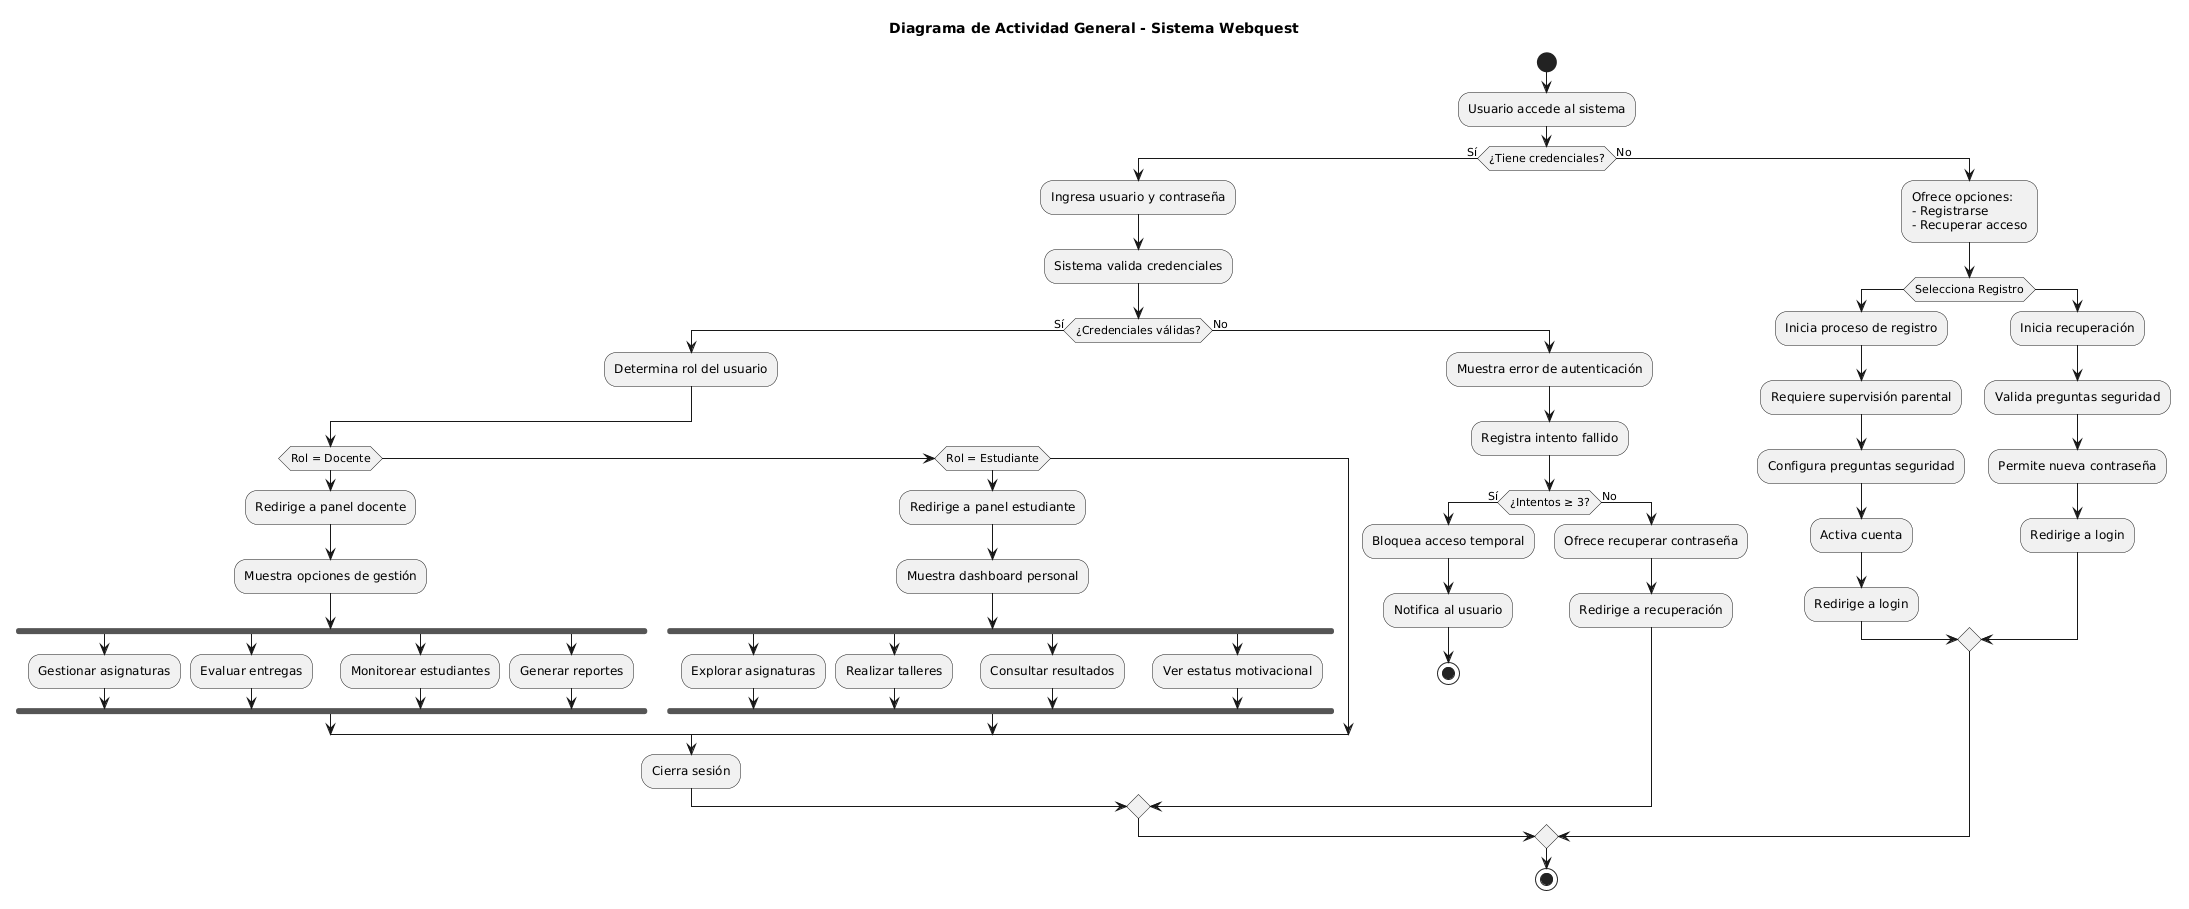

The diagram above was rendered by PlantUML. Its source (embedded in the PNG):
@startuml
title Diagrama de Actividad General - Sistema Webquest

start

:Usuario accede al sistema;

if (¿Tiene credenciales?) then (Sí)
  :Ingresa usuario y contraseña;
  :Sistema valida credenciales;
  
  if (¿Credenciales válidas?) then (Sí)
    :Determina rol del usuario;
    
    if (Rol = Docente) then
      :Redirige a panel docente;
      :Muestra opciones de gestión;
      
      fork
        :Gestionar asignaturas;
      fork again
        :Evaluar entregas;
      fork again
        :Monitorear estudiantes;
      fork again
        :Generar reportes;
      end fork
      
    else if (Rol = Estudiante) then
      :Redirige a panel estudiante;
      :Muestra dashboard personal;
      
      fork
        :Explorar asignaturas;
      fork again
        :Realizar talleres;
      fork again
        :Consultar resultados;
      fork again
        :Ver estatus motivacional;
      end fork
    endif
    
    :Cierra sesión;
    
  else (No)
    :Muestra error de autenticación;
    :Registra intento fallido;
    
    if (¿Intentos ≥ 3?) then (Sí)
      :Bloquea acceso temporal;
      :Notifica al usuario;
      stop
    else (No)
      :Ofrece recuperar contraseña;
      :Redirige a recuperación;
    endif
  endif
  
else (No)
  :Ofrece opciones:
  - Registrarse
  - Recuperar acceso;
  
  if (Selecciona Registro) then
    :Inicia proceso de registro;
    :Requiere supervisión parental;
    :Configura preguntas seguridad;
    :Activa cuenta;
    :Redirige a login;
  else
    :Inicia recuperación;
    :Valida preguntas seguridad;
    :Permite nueva contraseña;
    :Redirige a login;
  endif
endif

stop
@enduml